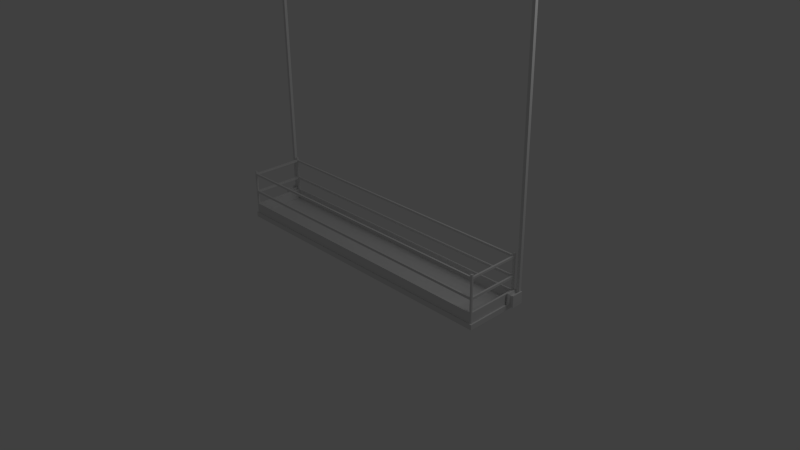 # Source: Andaime.blend  (saved by Blender 2.62.0; exported with 4.5.12 LTS)
import bpy
from mathutils import Matrix  # noqa: F401  (used for matrix-valued properties, if any)

bpy.ops.wm.read_factory_settings(use_empty=True)
scene = bpy.context.scene
scene.name = 'Scene'

# ---- collections
col_collection_1 = bpy.data.collections.new('Collection 1'); scene.collection.children.link(col_collection_1)

# ---- materials (node trees are filled in below, after node groups)
mat_material = bpy.data.materials.new('Material')
mat_material.alpha_threshold = 0.0
mat_material.use_transparent_shadow = False
mat_material.roughness = 0.5
mat_material.line_color = (0.0, 0.0, 0.0, 1.0)

# ---- material node trees

# ---- world
world_world = bpy.data.worlds.new('World'); scene.world = world_world
world_world.color = (0.05088, 0.05088, 0.05088)
world_world.use_sun_shadow = False
world_world.sun_shadow_jitter_overblur = 0.0
world_world.cycles.sampling_method = 'MANUAL'
world_world.cycles.sample_map_resolution = 256

# ---- cameras
cam_camera = bpy.data.cameras.new('Camera')
cam_camera.clip_end = 100.0
cam_camera.lens = 35.0
cam_camera.sensor_width = 32.0
cam_camera.sensor_height = 18.0
cam_camera.ortho_scale = 7.314
cam_camera.dof.focus_distance = 0.0
cam_camera.dof.aperture_fstop = 128.0

# ---- lights
light_lamp = bpy.data.lights.new('Lamp', 'POINT')
light_lamp.transmission_factor = 0.0
light_lamp.cutoff_distance = 30.0
light_lamp.energy = 100.0
light_lamp.shadow_buffer_clip_start = 1.001
light_lamp.shadow_soft_size = 1.0
light_lamp.shadow_maximum_resolution = 0.006
light_lamp.use_absolute_resolution = True
light_lamp.cycles.use_multiple_importance_sampling = False

# ---- meshes
me_cube_005 = bpy.data.meshes.new('Cube.005')
me_cube_005.from_pydata([(1.0, 1.0, -1.0), (1.0, -1.0, -1.0), (-1.0, -1.0, -1.0), (-1.0, 1.0, -1.0), (1.0, 1.0, 1.0), (1.0, -1.0, 1.0), (-1.0, -1.0, 1.0), (-1.0, 1.0, 1.0), (1.0, 1.0, 1227.0), (-1.0, 1.0, 1227.0), (-1.0, -1.0, 1227.0), (1.0, -1.0, 1227.0)], [], [(0, 1, 2, 3), (0, 4, 5, 1), (1, 5, 6, 2), (2, 6, 7, 3), (4, 0, 3, 7), (4, 7, 9, 8), (7, 6, 10, 9), (6, 5, 11, 10), (5, 4, 8, 11), (8, 9, 10, 11)])
me_cube_005.use_remesh_preserve_volume = False
me_cube_005.use_remesh_preserve_attributes = False
me_cube_005.use_mirror_vertex_groups = False
me_cube_005.update()
me_cube_004 = bpy.data.meshes.new('Cube.004')
me_cube_004.from_pydata([(1.0, 1.0, -1.0), (1.0, -1.0, -1.0), (-1.0, -1.0, -1.0), (-1.0, 1.0, -1.0), (1.0, 1.0, 1.0), (1.0, -1.0, 1.0), (-1.0, -1.0, 1.0), (-1.0, 1.0, 1.0), (1.0, 1.0, 1227.0), (-1.0, 1.0, 1227.0), (-1.0, -1.0, 1227.0), (1.0, -1.0, 1227.0)], [], [(0, 1, 2, 3), (0, 4, 5, 1), (1, 5, 6, 2), (2, 6, 7, 3), (4, 0, 3, 7), (4, 7, 9, 8), (7, 6, 10, 9), (6, 5, 11, 10), (5, 4, 8, 11), (8, 9, 10, 11)])
me_cube_004.use_remesh_preserve_volume = False
me_cube_004.use_remesh_preserve_attributes = False
me_cube_004.use_mirror_vertex_groups = False
me_cube_004.update()
me_cube = bpy.data.meshes.new('Cube')
me_cube.from_pydata([(2.132, 0.3776, 0.03632), (2.132, 0.2214, 0.03632), (2.034, 0.2214, 0.03632), (2.034, 0.3776, 0.03632), (2.132, 0.3776, 0.1925), (2.132, 0.2214, 0.1925), (2.034, 0.2214, 0.1925), (2.034, 0.3776, 0.1925), (2.112, 0.2214, 0.03632), (2.054, 0.2214, 0.03632), (2.112, 0.3776, 0.03632), (2.054, 0.3776, 0.03632), (2.112, 0.2214, 0.1925), (2.054, 0.2214, 0.1925), (2.112, 0.3776, 0.1925), (2.054, 0.3776, 0.1925), (2.1, 0.2536, 0.06854), (2.067, 0.2536, 0.06854), (2.1, 0.3454, 0.06854), (2.067, 0.3454, 0.06854), (2.1, 0.2536, 0.1603), (2.067, 0.2536, 0.1603), (2.1, 0.3454, 0.1603), (2.067, 0.3454, 0.1603), (-2.027, 0.3776, 0.03632), (-2.027, 0.2214, 0.03632), (-2.125, 0.2214, 0.03632), (-2.125, 0.3776, 0.03632), (-2.027, 0.3776, 0.1925), (-2.027, 0.2214, 0.1925), (-2.125, 0.2214, 0.1925), (-2.125, 0.3776, 0.1925), (-2.047, 0.2214, 0.03632), (-2.105, 0.2214, 0.03632), (-2.047, 0.3776, 0.03632), (-2.105, 0.3776, 0.03632), (-2.047, 0.2214, 0.1925), (-2.105, 0.2214, 0.1925), (-2.047, 0.3776, 0.1925), (-2.105, 0.3776, 0.1925), (-2.06, 0.2536, 0.06854), (-2.092, 0.2536, 0.06854), (-2.06, 0.3454, 0.06854), (-2.092, 0.3454, 0.06854), (-2.06, 0.2536, 0.1603), (-2.092, 0.2536, 0.1603), (-2.06, 0.3454, 0.1603), (-2.092, 0.3454, 0.1603), (1.997, -0.3414, 0.1726), (1.997, 0.3414, 0.1726), (-1.997, -0.3414, 0.1726), (-1.997, 0.3414, 0.1726), (1.992, -0.3531, 0.1726), (1.992, 0.3531, 0.1726), (-1.992, -0.3531, 0.1726), (-1.992, 0.3531, 0.1726), (1.997, -0.3649, 0.1726), (1.997, 0.3649, 0.1726), (-1.997, -0.3649, 0.1726), (-1.997, 0.3649, 0.1726), (2.009, -0.3697, 0.1726), (2.009, 0.3697, 0.1726), (-2.009, -0.3697, 0.1726), (-2.009, 0.3697, 0.1726), (2.021, -0.3649, 0.1726), (2.021, 0.3649, 0.1726), (-2.021, -0.3649, 0.1726), (-2.021, 0.3649, 0.1726), (2.025, -0.3531, 0.1726), (2.025, 0.3531, 0.1726), (-2.025, -0.3531, 0.1726), (-2.025, 0.3531, 0.1726), (2.009, -0.3365, 0.1726), (2.009, 0.3365, 0.1726), (-2.009, -0.3365, 0.1726), (-2.009, 0.3365, 0.1726), (2.021, -0.3414, 0.1726), (2.021, 0.3414, 0.1726), (-2.021, -0.3414, 0.1726), (-2.021, 0.3414, 0.1726), (0.0, -0.3531, 0.3365), (0.0, 0.3531, 0.3365), (0.0, -0.3649, 0.3365), (0.0, 0.3649, 0.3365), (0.0, -0.3414, 0.3365), (0.0, 0.3414, 0.3365), (0.0, -0.3649, 0.3672), (0.0, 0.3649, 0.3672), (0.0, -0.3414, 0.3672), (0.0, 0.3414, 0.3672), (0.0, -0.3531, 0.3672), (0.0, 0.3531, 0.3672), (0.0, -0.3531, 0.6257), (0.0, 0.3531, 0.6257), (0.0, -0.3649, 0.6257), (0.0, 0.3649, 0.6257), (0.0, -0.3414, 0.6257), (0.0, 0.3414, 0.6257), (0.0, -0.3649, 0.5992), (0.0, 0.3649, 0.5992), (0.0, -0.3414, 0.5992), (0.0, 0.3414, 0.5992), (0.0, -0.3531, 0.5992), (0.0, 0.3531, 0.5992), (2.009, 0.0, 0.6257), (-2.009, 0.0, 0.6257), (2.021, 0.0, 0.6257), (-2.021, 0.0, 0.6257), (1.997, 0.0, 0.6257), (-1.997, 0.0, 0.6257), (2.021, 0.0, 0.5992), (-2.021, 0.0, 0.5992), (1.997, 0.0, 0.5992), (-1.997, 0.0, 0.5992), (2.009, 0.0, 0.5992), (-2.009, 0.0, 0.5992), (1.997, -0.3414, 0.5992), (1.997, 0.3414, 0.5992), (-1.997, -0.3414, 0.5992), (-1.997, 0.3414, 0.5992), (1.992, -0.3531, 0.5992), (1.992, 0.3531, 0.5992), (-1.992, -0.3531, 0.5992), (-1.992, 0.3531, 0.5992), (1.997, -0.3649, 0.5992), (1.997, 0.3649, 0.5992), (-1.997, -0.3649, 0.5992), (-1.997, 0.3649, 0.5992), (2.009, -0.3697, 0.5992), (2.009, 0.3697, 0.5992), (-2.009, -0.3697, 0.5992), (-2.009, 0.3697, 0.5992), (2.021, -0.3649, 0.5992), (2.021, 0.3649, 0.5992), (-2.021, -0.3649, 0.5992), (-2.021, 0.3649, 0.5992), (2.025, -0.3531, 0.5992), (2.025, 0.3531, 0.5992), (-2.025, -0.3531, 0.5992), (-2.025, 0.3531, 0.5992), (2.009, -0.3365, 0.5992), (2.009, 0.3365, 0.5992), (-2.009, -0.3365, 0.5992), (-2.009, 0.3365, 0.5992), (2.021, -0.3414, 0.5992), (2.021, 0.3414, 0.5992), (-2.021, -0.3414, 0.5992), (-2.021, 0.3414, 0.5992), (1.997, -0.3414, 0.6257), (1.997, 0.3414, 0.6257), (-1.997, -0.3414, 0.6257), (-1.997, 0.3414, 0.6257), (1.992, -0.3531, 0.6257), (1.992, 0.3531, 0.6257), (-1.992, -0.3531, 0.6257), (-1.992, 0.3531, 0.6257), (1.997, -0.3649, 0.6257), (1.997, 0.3649, 0.6257), (-1.997, -0.3649, 0.6257), (-1.997, 0.3649, 0.6257), (2.009, -0.3697, 0.6257), (2.009, 0.3697, 0.6257), (-2.009, -0.3697, 0.6257), (-2.009, 0.3697, 0.6257), (2.021, -0.3649, 0.6257), (2.021, 0.3649, 0.6257), (-2.021, -0.3649, 0.6257), (-2.021, 0.3649, 0.6257), (2.025, -0.3531, 0.6257), (2.025, 0.3531, 0.6257), (-2.025, -0.3531, 0.6257), (-2.025, 0.3531, 0.6257), (2.009, -0.3365, 0.6257), (2.009, 0.3365, 0.6257), (-2.009, -0.3365, 0.6257), (-2.009, 0.3365, 0.6257), (2.021, -0.3414, 0.6257), (2.021, 0.3414, 0.6257), (-2.021, -0.3414, 0.6257), (-2.021, 0.3414, 0.6257), (2.009, 0.0, 0.3365), (-2.009, 0.0, 0.3365), (2.021, 0.0, 0.3365), (-2.021, 0.0, 0.3365), (1.997, 0.0, 0.3365), (-1.997, 0.0, 0.3365), (2.021, 0.0, 0.3672), (-2.021, 0.0, 0.3672), (2.009, 0.0, 0.3672), (-2.009, 0.0, 0.3672), (1.997, 0.0, 0.3672), (-1.997, 0.0, 0.3672), (1.997, -0.3414, 0.3672), (1.997, 0.3414, 0.3672), (-1.997, -0.3414, 0.3672), (-1.997, 0.3414, 0.3672), (1.992, -0.3531, 0.3672), (1.992, 0.3531, 0.3672), (-1.992, -0.3531, 0.3672), (-1.992, 0.3531, 0.3672), (1.997, -0.3649, 0.3672), (1.997, 0.3649, 0.3672), (-1.997, -0.3649, 0.3672), (-1.997, 0.3649, 0.3672), (2.009, -0.3697, 0.3672), (2.009, 0.3697, 0.3672), (-2.009, -0.3697, 0.3672), (-2.009, 0.3697, 0.3672), (2.021, -0.3649, 0.3672), (2.021, 0.3649, 0.3672), (-2.021, -0.3649, 0.3672), (-2.021, 0.3649, 0.3672), (2.025, -0.3531, 0.3672), (2.025, 0.3531, 0.3672), (-2.025, -0.3531, 0.3672), (-2.025, 0.3531, 0.3672), (2.009, -0.3365, 0.3672), (2.009, 0.3365, 0.3672), (-2.009, -0.3365, 0.3672), (-2.009, 0.3365, 0.3672), (2.021, -0.3414, 0.3672), (2.021, 0.3414, 0.3672), (-2.021, -0.3414, 0.3672), (-2.021, 0.3414, 0.3672), (1.997, -0.3414, 0.3365), (1.997, 0.3414, 0.3365), (-1.997, -0.3414, 0.3365), (-1.997, 0.3414, 0.3365), (1.992, -0.3531, 0.3365), (1.992, 0.3531, 0.3365), (-1.992, -0.3531, 0.3365), (-1.992, 0.3531, 0.3365), (1.997, -0.3649, 0.3365), (1.997, 0.3649, 0.3365), (-1.997, -0.3649, 0.3365), (-1.997, 0.3649, 0.3365), (2.009, -0.3697, 0.3365), (2.009, 0.3697, 0.3365), (-2.009, -0.3697, 0.3365), (-2.009, 0.3697, 0.3365), (2.021, -0.3649, 0.3365), (2.021, 0.3649, 0.3365), (-2.021, -0.3649, 0.3365), (-2.021, 0.3649, 0.3365), (2.025, -0.3531, 0.3365), (2.025, 0.3531, 0.3365), (-2.025, -0.3531, 0.3365), (-2.025, 0.3531, 0.3365), (2.009, -0.3365, 0.3365), (2.009, 0.3365, 0.3365), (-2.009, -0.3365, 0.3365), (-2.009, 0.3365, 0.3365), (2.021, -0.3414, 0.3365), (2.021, 0.3414, 0.3365), (-2.021, -0.3414, 0.3365), (-2.021, 0.3414, 0.3365), (2.009, -0.3531, 0.6577), (2.009, 0.3531, 0.6577), (-2.009, -0.3531, 0.6577), (-2.009, 0.3531, 0.6577), (2.009, -0.3531, 0.03428), (2.009, 0.3531, 0.03428), (-2.009, -0.3531, 0.03428), (-2.009, 0.3531, 0.03428), (1.997, -0.3414, 0.6577), (1.997, 0.3414, 0.6577), (-1.997, -0.3414, 0.6577), (-1.997, 0.3414, 0.6577), (1.992, -0.3531, 0.6577), (1.992, 0.3531, 0.6577), (-1.992, -0.3531, 0.6577), (-1.992, 0.3531, 0.6577), (1.997, -0.3649, 0.6577), (1.997, 0.3649, 0.6577), (-1.997, -0.3649, 0.6577), (-1.997, 0.3649, 0.6577), (2.009, -0.3697, 0.6577), (2.009, 0.3697, 0.6577), (-2.009, -0.3697, 0.6577), (-2.009, 0.3697, 0.6577), (2.021, -0.3649, 0.6577), (2.021, 0.3649, 0.6577), (-2.021, -0.3649, 0.6577), (-2.021, 0.3649, 0.6577), (2.025, -0.3531, 0.6577), (2.025, 0.3531, 0.6577), (-2.025, -0.3531, 0.6577), (-2.025, 0.3531, 0.6577), (2.021, -0.3414, 0.6577), (2.021, 0.3414, 0.6577), (-2.021, -0.3414, 0.6577), (-2.021, 0.3414, 0.6577), (2.009, -0.3365, 0.6577), (2.009, 0.3365, 0.6577), (-2.009, -0.3365, 0.6577), (-2.009, 0.3365, 0.6577), (1.997, -0.3414, 0.03428), (1.997, 0.3414, 0.03428), (-1.997, -0.3414, 0.03428), (-1.997, 0.3414, 0.03428), (1.992, -0.3531, 0.03428), (1.992, 0.3531, 0.03428), (-1.992, -0.3531, 0.03428), (-1.992, 0.3531, 0.03428), (1.997, -0.3649, 0.03428), (1.997, 0.3649, 0.03428), (-1.997, -0.3649, 0.03428), (-1.997, 0.3649, 0.03428), (2.009, -0.3697, 0.03428), (2.009, 0.3697, 0.03428), (-2.009, -0.3697, 0.03428), (-2.009, 0.3697, 0.03428), (2.021, -0.3649, 0.03428), (2.021, 0.3649, 0.03428), (-2.021, -0.3649, 0.03428), (-2.021, 0.3649, 0.03428), (2.025, -0.3531, 0.03428), (2.025, 0.3531, 0.03428), (-2.025, -0.3531, 0.03428), (-2.025, 0.3531, 0.03428), (2.021, -0.3414, 0.03428), (2.021, 0.3414, 0.03428), (-2.021, -0.3414, 0.03428), (-2.021, 0.3414, 0.03428), (2.009, -0.3365, 0.03428), (2.009, 0.3365, 0.03428), (-2.009, -0.3365, 0.03428), (-2.009, 0.3365, 0.03428), (0.0, -0.3531, 0.03428), (0.0, 0.3531, 0.03428), (0.0, -0.3649, 0.03428), (0.0, 0.3649, 0.03428), (0.0, -0.3414, 0.03428), (0.0, 0.3414, 0.03428), (0.0, -0.3649, 0.1726), (0.0, 0.3649, 0.1726), (0.0, -0.3414, 0.1726), (0.0, 0.3414, 0.1726), (0.0, -0.3531, 0.1726), (0.0, 0.3531, 0.1726), (2.021, 0.0, 0.03428), (-2.021, 0.0, 0.03428), (2.009, 0.0, 0.03428), (-2.009, 0.0, 0.03428), (1.997, 0.0, 0.03428), (-1.997, 0.0, 0.03428), (2.021, 0.0, 0.1726), (-2.021, 0.0, 0.1726), (1.997, 0.0, 0.1726), (-1.997, 0.0, 0.1726), (2.009, 0.0, 0.1726), (-2.009, 0.0, 0.1726), (2.039, 0.3781, -0.0338), (-2.039, 0.3781, -0.0338), (2.039, -0.3781, -0.0338), (-2.039, -0.3781, -0.0338), (2.039, 0.3781, 0.0338), (-2.039, 0.3781, 0.0338), (2.039, -0.3781, 0.0338), (-2.039, -0.3781, 0.0338), (0.0, 0.3781, -0.0338), (0.0, -0.3781, -0.0338), (0.0, 0.3781, 0.0338), (0.0, -0.3781, 0.0338)], [], [(0, 4, 5, 1), (2, 6, 7, 3), (10, 0, 1, 8), (9, 2, 3, 11), (4, 14, 12, 5), (15, 7, 6, 13), (5, 12, 8, 1), (13, 6, 2, 9), (0, 10, 14, 4), (11, 3, 7, 15), (8, 16, 18, 10), (16, 17, 19, 18), (17, 9, 11, 19), (14, 22, 20, 12), (22, 23, 21, 20), (23, 15, 13, 21), (12, 20, 16, 8), (20, 21, 17, 16), (21, 13, 9, 17), (10, 18, 22, 14), (18, 19, 23, 22), (19, 11, 15, 23), (24, 28, 29, 25), (26, 30, 31, 27), (34, 24, 25, 32), (33, 26, 27, 35), (28, 38, 36, 29), (39, 31, 30, 37), (29, 36, 32, 25), (37, 30, 26, 33), (24, 34, 38, 28), (35, 27, 31, 39), (32, 40, 42, 34), (40, 41, 43, 42), (41, 33, 35, 43), (38, 46, 44, 36), (46, 47, 45, 44), (47, 39, 37, 45), (36, 44, 40, 32), (44, 45, 41, 40), (45, 37, 33, 41), (34, 42, 46, 38), (42, 43, 47, 46), (43, 35, 39, 47), (48, 224, 248, 72), (249, 225, 49, 73), (250, 226, 50, 74), (51, 227, 251, 75), (224, 48, 52, 228), (53, 49, 225, 229), (54, 50, 226, 230), (227, 51, 55, 231), (56, 232, 228, 52), (229, 233, 57, 53), (230, 234, 58, 54), (59, 235, 231, 55), (60, 236, 232, 56), (233, 237, 61, 57), (234, 238, 62, 58), (63, 239, 235, 59), (308, 60, 56, 304), (57, 61, 309, 305), (58, 62, 310, 306), (311, 63, 59, 307), (64, 240, 236, 60), (237, 241, 65, 61), (238, 242, 66, 62), (67, 243, 239, 63), (312, 64, 60, 308), (61, 65, 313, 309), (62, 66, 314, 310), (315, 67, 63, 311), (68, 244, 240, 64), (241, 245, 69, 65), (242, 246, 70, 66), (71, 247, 243, 67), (316, 68, 64, 312), (65, 69, 317, 313), (66, 70, 318, 314), (319, 71, 67, 315), (76, 252, 244, 68), (245, 253, 77, 69), (246, 254, 78, 70), (79, 255, 247, 71), (320, 76, 68, 316), (69, 77, 321, 317), (70, 78, 322, 318), (323, 79, 71, 319), (72, 248, 252, 76), (253, 249, 73, 77), (254, 250, 74, 78), (75, 251, 255, 79), (228, 232, 82, 80), (83, 233, 229, 81), (82, 234, 230, 80), (231, 235, 83, 81), (224, 228, 80, 84), (81, 229, 225, 85), (80, 230, 226, 84), (227, 231, 81, 85), (232, 200, 86, 82), (87, 201, 233, 83), (86, 202, 234, 82), (235, 203, 87, 83), (192, 224, 84, 88), (85, 225, 193, 89), (84, 226, 194, 88), (195, 227, 85, 89), (200, 196, 90, 86), (91, 197, 201, 87), (90, 198, 202, 86), (203, 199, 91, 87), (196, 192, 88, 90), (89, 193, 197, 91), (88, 194, 198, 90), (199, 195, 89, 91), (156, 152, 92, 94), (93, 153, 157, 95), (92, 154, 158, 94), (159, 155, 93, 95), (152, 148, 96, 92), (97, 149, 153, 93), (96, 150, 154, 92), (155, 151, 97, 93), (124, 156, 94, 98), (95, 157, 125, 99), (94, 158, 126, 98), (127, 159, 95, 99), (148, 116, 100, 96), (101, 117, 149, 97), (100, 118, 150, 96), (151, 119, 101, 97), (120, 124, 98, 102), (99, 125, 121, 103), (98, 126, 122, 102), (123, 127, 99, 103), (116, 120, 102, 100), (103, 121, 117, 101), (102, 122, 118, 100), (119, 123, 103, 101), (172, 176, 106, 104), (106, 177, 173, 104), (107, 178, 174, 105), (175, 179, 107, 105), (148, 172, 104, 108), (104, 173, 149, 108), (105, 174, 150, 109), (151, 175, 105, 109), (176, 144, 110, 106), (110, 145, 177, 106), (111, 146, 178, 107), (179, 147, 111, 107), (116, 148, 108, 112), (108, 149, 117, 112), (109, 150, 118, 113), (119, 151, 109, 113), (144, 140, 114, 110), (114, 141, 145, 110), (115, 142, 146, 111), (147, 143, 115, 111), (140, 116, 112, 114), (112, 117, 141, 114), (113, 118, 142, 115), (143, 119, 113, 115), (192, 116, 140, 216), (141, 117, 193, 217), (142, 118, 194, 218), (195, 119, 143, 219), (196, 120, 116, 192), (117, 121, 197, 193), (118, 122, 198, 194), (199, 123, 119, 195), (200, 124, 120, 196), (121, 125, 201, 197), (122, 126, 202, 198), (203, 127, 123, 199), (128, 160, 156, 124), (157, 161, 129, 125), (158, 162, 130, 126), (131, 163, 159, 127), (204, 128, 124, 200), (125, 129, 205, 201), (126, 130, 206, 202), (207, 131, 127, 203), (132, 164, 160, 128), (161, 165, 133, 129), (162, 166, 134, 130), (135, 167, 163, 131), (208, 132, 128, 204), (129, 133, 209, 205), (130, 134, 210, 206), (211, 135, 131, 207), (136, 168, 164, 132), (165, 169, 137, 133), (166, 170, 138, 134), (139, 171, 167, 135), (212, 136, 132, 208), (133, 137, 213, 209), (134, 138, 214, 210), (215, 139, 135, 211), (144, 176, 168, 136), (169, 177, 145, 137), (170, 178, 146, 138), (147, 179, 171, 139), (220, 144, 136, 212), (137, 145, 221, 213), (138, 146, 222, 214), (223, 147, 139, 215), (216, 140, 144, 220), (145, 141, 217, 221), (146, 142, 218, 222), (219, 143, 147, 223), (148, 264, 292, 172), (293, 265, 149, 173), (294, 266, 150, 174), (151, 267, 295, 175), (152, 268, 264, 148), (265, 269, 153, 149), (266, 270, 154, 150), (155, 271, 267, 151), (156, 272, 268, 152), (269, 273, 157, 153), (270, 274, 158, 154), (159, 275, 271, 155), (160, 276, 272, 156), (273, 277, 161, 157), (274, 278, 162, 158), (163, 279, 275, 159), (164, 280, 276, 160), (277, 281, 165, 161), (278, 282, 166, 162), (167, 283, 279, 163), (168, 284, 280, 164), (281, 285, 169, 165), (282, 286, 170, 166), (171, 287, 283, 167), (176, 288, 284, 168), (285, 289, 177, 169), (286, 290, 178, 170), (179, 291, 287, 171), (172, 292, 288, 176), (289, 293, 173, 177), (290, 294, 174, 178), (175, 295, 291, 179), (252, 248, 180, 182), (180, 249, 253, 182), (181, 250, 254, 183), (255, 251, 181, 183), (248, 224, 184, 180), (184, 225, 249, 180), (185, 226, 250, 181), (251, 227, 185, 181), (220, 252, 182, 186), (182, 253, 221, 186), (183, 254, 222, 187), (223, 255, 183, 187), (224, 192, 190, 184), (190, 193, 225, 184), (191, 194, 226, 185), (227, 195, 191, 185), (216, 220, 186, 188), (186, 221, 217, 188), (187, 222, 218, 189), (219, 223, 187, 189), (192, 216, 188, 190), (188, 217, 193, 190), (189, 218, 194, 191), (195, 219, 189, 191), (236, 204, 200, 232), (201, 205, 237, 233), (202, 206, 238, 234), (239, 207, 203, 235), (240, 208, 204, 236), (205, 209, 241, 237), (206, 210, 242, 238), (243, 211, 207, 239), (244, 212, 208, 240), (209, 213, 245, 241), (210, 214, 246, 242), (247, 215, 211, 243), (252, 220, 212, 244), (213, 221, 253, 245), (214, 222, 254, 246), (255, 223, 215, 247), (256, 292, 264), (265, 293, 257), (266, 294, 258), (259, 295, 267), (260, 296, 324), (325, 297, 261), (326, 298, 262), (263, 299, 327), (256, 264, 268), (269, 265, 257), (270, 266, 258), (259, 267, 271), (260, 300, 296), (297, 301, 261), (298, 302, 262), (263, 303, 299), (256, 268, 272), (273, 269, 257), (274, 270, 258), (259, 271, 275), (260, 304, 300), (301, 305, 261), (302, 306, 262), (263, 307, 303), (256, 272, 276), (277, 273, 257), (278, 274, 258), (259, 275, 279), (260, 308, 304), (305, 309, 261), (306, 310, 262), (263, 311, 307), (256, 276, 280), (281, 277, 257), (282, 278, 258), (259, 279, 283), (260, 312, 308), (309, 313, 261), (310, 314, 262), (263, 315, 311), (256, 280, 284), (285, 281, 257), (286, 282, 258), (259, 283, 287), (260, 316, 312), (313, 317, 261), (314, 318, 262), (263, 319, 315), (256, 284, 288), (289, 285, 257), (290, 286, 258), (259, 287, 291), (260, 320, 316), (317, 321, 261), (318, 322, 262), (263, 323, 319), (256, 288, 292), (293, 289, 257), (294, 290, 258), (259, 291, 295), (260, 324, 320), (321, 325, 261), (322, 326, 262), (263, 327, 323), (300, 304, 330, 328), (331, 305, 301, 329), (330, 306, 302, 328), (303, 307, 331, 329), (296, 300, 328, 332), (329, 301, 297, 333), (328, 302, 298, 332), (299, 303, 329, 333), (304, 56, 334, 330), (335, 57, 305, 331), (334, 58, 306, 330), (307, 59, 335, 331), (48, 296, 332, 336), (333, 297, 49, 337), (332, 298, 50, 336), (51, 299, 333, 337), (56, 52, 338, 334), (339, 53, 57, 335), (338, 54, 58, 334), (59, 55, 339, 335), (52, 48, 336, 338), (337, 49, 53, 339), (336, 50, 54, 338), (55, 51, 337, 339), (320, 324, 342, 340), (342, 325, 321, 340), (343, 326, 322, 341), (323, 327, 343, 341), (324, 296, 344, 342), (344, 297, 325, 342), (345, 298, 326, 343), (327, 299, 345, 343), (76, 320, 340, 346), (340, 321, 77, 346), (341, 322, 78, 347), (79, 323, 341, 347), (296, 48, 348, 344), (348, 49, 297, 344), (349, 50, 298, 345), (299, 51, 349, 345), (72, 76, 346, 350), (346, 77, 73, 350), (347, 78, 74, 351), (75, 79, 347, 351), (48, 72, 350, 348), (350, 73, 49, 348), (351, 74, 50, 349), (51, 75, 351, 349), (352, 356, 358, 354), (359, 357, 353, 355), (360, 352, 354, 361), (355, 353, 360, 361), (356, 362, 363, 358), (363, 362, 357, 359), (358, 363, 361, 354), (361, 363, 359, 355), (352, 360, 362, 356), (362, 360, 353, 357)])
_uv = me_cube.uv_layers.new(name='UVMap')
_uv.uv.foreach_set('vector', [0.3116, 0.4019, 0.3118, 0.4529, 0.2608, 0.453, 0.2607, 0.4021, 0.2607, 0.4018, 0.2098, 0.4019, 0.2096, 0.351, 0.2605, 0.3509, 0.332, 0.351, 0.3386, 0.351, 0.3387, 0.4019, 0.3321, 0.4019, 0.332, 0.4529, 0.3254, 0.4529, 0.3252, 0.402, 0.3318, 0.4019, 0.3321, 0.4019, 0.3387, 0.402, 0.3386, 0.4529, 0.332, 0.4529, 0.3254, 0.351, 0.332, 0.351, 0.3318, 0.4019, 0.3252, 0.4019, 0.3251, 0.4019, 0.3185, 0.4019, 0.3187, 0.351, 0.3252, 0.351, 0.3118, 0.351, 0.3183, 0.351, 0.3185, 0.4019, 0.3119, 0.4019, 0.3185, 0.4529, 0.3119, 0.4529, 0.3118, 0.402, 0.3183, 0.4019, 0.3187, 0.4019, 0.3252, 0.402, 0.3251, 0.4529, 0.3185, 0.4529, 0.2607, 0.4021, 0.2502, 0.4126, 0.2203, 0.4125, 0.2098, 0.4019, 0.3252, 0.4828, 0.3146, 0.4828, 0.3145, 0.4529, 0.3251, 0.4529, 0.2712, 0.3615, 0.2607, 0.351, 0.3116, 0.3509, 0.3011, 0.3614, 0.2096, 0.4529, 0.2202, 0.4424, 0.2501, 0.4425, 0.2605, 0.453, 0.3359, 0.4828, 0.3253, 0.4828, 0.3252, 0.4529, 0.3358, 0.4529, 0.3012, 0.3913, 0.3118, 0.4018, 0.2608, 0.4019, 0.2713, 0.3914, 0.2605, 0.453, 0.2501, 0.4425, 0.2502, 0.4126, 0.2607, 0.4021, 0.25, 0.453, 0.2606, 0.453, 0.2607, 0.4829, 0.2501, 0.4829, 0.2713, 0.3914, 0.2608, 0.4019, 0.2607, 0.351, 0.2712, 0.3615, 0.2098, 0.4019, 0.2203, 0.4125, 0.2202, 0.4424, 0.2096, 0.4529, 0.2714, 0.4829, 0.2608, 0.4829, 0.2607, 0.453, 0.2713, 0.453, 0.3011, 0.3614, 0.3116, 0.3509, 0.3118, 0.4018, 0.3012, 0.3913, 0.0, 0.0, 1.0, 0.0, 1.0, 1.0, 0.0, 1.0, 0.0, 0.0, 1.0, 0.0, 1.0, 1.0, 0.0, 1.0, 0.0, 0.0, 1.0, 0.0, 1.0, 1.0, 0.0, 1.0, 0.0, 0.0, 1.0, 0.0, 1.0, 1.0, 0.0, 1.0, 0.0, 0.0, 1.0, 0.0, 1.0, 1.0, 0.0, 1.0, 0.0, 0.0, 1.0, 0.0, 1.0, 1.0, 0.0, 1.0, 0.0, 0.0, 1.0, 0.0, 1.0, 1.0, 0.0, 1.0, 0.0, 0.0, 1.0, 0.0, 1.0, 1.0, 0.0, 1.0, 0.0, 0.0, 1.0, 0.0, 1.0, 1.0, 0.0, 1.0, 0.0, 0.0, 1.0, 0.0, 1.0, 1.0, 0.0, 1.0, 0.0, 0.0, 1.0, 0.0, 1.0, 1.0, 0.0, 1.0, 0.0, 0.0, 1.0, 0.0, 1.0, 1.0, 0.0, 1.0, 0.0, 0.0, 1.0, 0.0, 1.0, 1.0, 0.0, 1.0, 0.0, 0.0, 1.0, 0.0, 1.0, 1.0, 0.0, 1.0, 0.0, 0.0, 1.0, 0.0, 1.0, 1.0, 0.0, 1.0, 0.0, 0.0, 1.0, 0.0, 1.0, 1.0, 0.0, 1.0, 0.0, 0.0, 1.0, 0.0, 1.0, 1.0, 0.0, 1.0, 0.0, 0.0, 1.0, 0.0, 1.0, 1.0, 0.0, 1.0, 0.0, 0.0, 1.0, 0.0, 1.0, 1.0, 0.0, 1.0, 0.0, 0.0, 1.0, 0.0, 1.0, 1.0, 0.0, 1.0, 0.0, 0.0, 1.0, 0.0, 1.0, 1.0, 0.0, 1.0, 0.0, 0.0, 1.0, 0.0, 1.0, 1.0, 0.0, 1.0, 0.2512, 0.4113, 0.267, 0.4112, 0.267, 0.4135, 0.2512, 0.4136, 0.267, 0.4135, 0.267, 0.4112, 0.2512, 0.4113, 0.2512, 0.4136, 0.267, 0.4135, 0.267, 0.4112, 0.2512, 0.4113, 0.2512, 0.4136, 0.2512, 0.4113, 0.267, 0.4112, 0.267, 0.4135, 0.2512, 0.4136, 0.2671, 0.4113, 0.2829, 0.4112, 0.2829, 0.4135, 0.2671, 0.4136, 0.2829, 0.4135, 0.2829, 0.4112, 0.2671, 0.4113, 0.2671, 0.4136, 0.2829, 0.4135, 0.2829, 0.4112, 0.2671, 0.4113, 0.2671, 0.4136, 0.2671, 0.4113, 0.2829, 0.4112, 0.2829, 0.4135, 0.2671, 0.4136, 0.2829, 0.4157, 0.2671, 0.4158, 0.2671, 0.4136, 0.2829, 0.4135, 0.2671, 0.4136, 0.2671, 0.4158, 0.2829, 0.4157, 0.2829, 0.4135, 0.2671, 0.4136, 0.2671, 0.4158, 0.2829, 0.4157, 0.2829, 0.4135, 0.2829, 0.4157, 0.2671, 0.4158, 0.2671, 0.4136, 0.2829, 0.4135, 0.1846, 0.4516, 0.1846, 0.4201, 0.1857, 0.4201, 0.1857, 0.4516, 0.1857, 0.4201, 0.1846, 0.4201, 0.1846, 0.4516, 0.1857, 0.4516, 0.1857, 0.4201, 0.1846, 0.4201, 0.1846, 0.4516, 0.1857, 0.4516, 0.1846, 0.4516, 0.1846, 0.4201, 0.1857, 0.4201, 0.1857, 0.4516, 0.1846, 0.4782, 0.1846, 0.4516, 0.1857, 0.4516, 0.1858, 0.4782, 0.1857, 0.4516, 0.1846, 0.4516, 0.1846, 0.4782, 0.1858, 0.4782, 0.1857, 0.4516, 0.1846, 0.4516, 0.1846, 0.4782, 0.1858, 0.4782, 0.1846, 0.4782, 0.1846, 0.4516, 0.1857, 0.4516, 0.1858, 0.4782, 0.1835, 0.4516, 0.1834, 0.4201, 0.1846, 0.4201, 0.1846, 0.4516, 0.1846, 0.4201, 0.1834, 0.4201, 0.1835, 0.4516, 0.1846, 0.4516, 0.1846, 0.4201, 0.1834, 0.4201, 0.1835, 0.4516, 0.1846, 0.4516, 0.1835, 0.4516, 0.1834, 0.4201, 0.1846, 0.4201, 0.1846, 0.4516, 0.1835, 0.4782, 0.1835, 0.4516, 0.1846, 0.4516, 0.1846, 0.4782, 0.1846, 0.4516, 0.1835, 0.4516, 0.1835, 0.4782, 0.1846, 0.4782, 0.1846, 0.4516, 0.1835, 0.4516, 0.1835, 0.4782, 0.1846, 0.4782, 0.1835, 0.4782, 0.1835, 0.4516, 0.1846, 0.4516, 0.1846, 0.4782, 0.3628, 0.3776, 0.347, 0.3775, 0.347, 0.3753, 0.3629, 0.3754, 0.347, 0.3753, 0.347, 0.3775, 0.3628, 0.3776, 0.3629, 0.3754, 0.347, 0.3753, 0.347, 0.3775, 0.3628, 0.3776, 0.3629, 0.3754, 0.3628, 0.3776, 0.347, 0.3775, 0.347, 0.3753, 0.3629, 0.3754, 0.3762, 0.3777, 0.3628, 0.3776, 0.3629, 0.3754, 0.3762, 0.3755, 0.3629, 0.3754, 0.3628, 0.3776, 0.3762, 0.3777, 0.3762, 0.3755, 0.3629, 0.3754, 0.3628, 0.3776, 0.3762, 0.3777, 0.3762, 0.3755, 0.3762, 0.3777, 0.3628, 0.3776, 0.3629, 0.3754, 0.3762, 0.3755, 0.3628, 0.3799, 0.347, 0.3798, 0.347, 0.3775, 0.3628, 0.3776, 0.347, 0.3775, 0.347, 0.3798, 0.3628, 0.3799, 0.3628, 0.3776, 0.347, 0.3775, 0.347, 0.3798, 0.3628, 0.3799, 0.3628, 0.3776, 0.3628, 0.3799, 0.347, 0.3798, 0.347, 0.3775, 0.3628, 0.3776, 0.3762, 0.38, 0.3628, 0.3799, 0.3628, 0.3776, 0.3762, 0.3777, 0.3628, 0.3776, 0.3628, 0.3799, 0.3762, 0.38, 0.3762, 0.3777, 0.3628, 0.3776, 0.3628, 0.3799, 0.3762, 0.38, 0.3762, 0.3777, 0.3762, 0.38, 0.3628, 0.3799, 0.3628, 0.3776, 0.3762, 0.3777, 0.2512, 0.4136, 0.267, 0.4135, 0.2671, 0.4157, 0.2512, 0.4158, 0.2671, 0.4157, 0.267, 0.4135, 0.2512, 0.4136, 0.2512, 0.4158, 0.2671, 0.4157, 0.267, 0.4135, 0.2512, 0.4136, 0.2512, 0.4158, 0.2512, 0.4136, 0.267, 0.4135, 0.2671, 0.4157, 0.2512, 0.4158, 0.3758, 0.4839, 0.3762, 0.4862, 0.1831, 0.4874, 0.1831, 0.4851, 0.1831, 0.4874, 0.3762, 0.4862, 0.3758, 0.4839, 0.1831, 0.4851, 0.1831, 0.4874, 0.3762, 0.4862, 0.3758, 0.4839, 0.1831, 0.4851, 0.3758, 0.4839, 0.3762, 0.4862, 0.1831, 0.4874, 0.1831, 0.4851, 0.3762, 0.4817, 0.3758, 0.4839, 0.1831, 0.4851, 0.1831, 0.4829, 0.1831, 0.4851, 0.3758, 0.4839, 0.3762, 0.4817, 0.1831, 0.4829, 0.1831, 0.4851, 0.3758, 0.4839, 0.3762, 0.4817, 0.1831, 0.4829, 0.3762, 0.4817, 0.3758, 0.4839, 0.1831, 0.4851, 0.1831, 0.4829, 0.1857, 0.4201, 0.1857, 0.4142, 0.3788, 0.413, 0.3788, 0.419, 0.3788, 0.413, 0.1857, 0.4142, 0.1857, 0.4201, 0.3788, 0.419, 0.3788, 0.413, 0.1857, 0.4142, 0.1857, 0.4201, 0.3788, 0.419, 0.1857, 0.4201, 0.1857, 0.4142, 0.3788, 0.413, 0.3788, 0.419, 0.3762, 0.4456, 0.3762, 0.4515, 0.1831, 0.4527, 0.1831, 0.4468, 0.1831, 0.4527, 0.3762, 0.4515, 0.3762, 0.4456, 0.1831, 0.4468, 0.1831, 0.4527, 0.3762, 0.4515, 0.3762, 0.4456, 0.1831, 0.4468, 0.3762, 0.4456, 0.3762, 0.4515, 0.1831, 0.4527, 0.1831, 0.4468, 0.3762, 0.4658, 0.3758, 0.468, 0.1831, 0.4669, 0.1831, 0.4646, 0.1831, 0.4669, 0.3758, 0.468, 0.3762, 0.4658, 0.1831, 0.4646, 0.1831, 0.4669, 0.3758, 0.468, 0.3762, 0.4658, 0.1831, 0.4646, 0.3762, 0.4658, 0.3758, 0.468, 0.1831, 0.4669, 0.1831, 0.4646, 0.3758, 0.468, 0.3762, 0.4703, 0.1831, 0.4691, 0.1831, 0.4669, 0.1831, 0.4691, 0.3762, 0.4703, 0.3758, 0.468, 0.1831, 0.4669, 0.1831, 0.4691, 0.3762, 0.4703, 0.3758, 0.468, 0.1831, 0.4669, 0.3758, 0.468, 0.3762, 0.4703, 0.1831, 0.4691, 0.1831, 0.4669, 0.3762, 0.4715, 0.3758, 0.4737, 0.1831, 0.4726, 0.1831, 0.4703, 0.1831, 0.4726, 0.3758, 0.4737, 0.3762, 0.4715, 0.1831, 0.4703, 0.1831, 0.4726, 0.3758, 0.4737, 0.3762, 0.4715, 0.1831, 0.4703, 0.3762, 0.4715, 0.3758, 0.4737, 0.1831, 0.4726, 0.1831, 0.4703, 0.3758, 0.4737, 0.3762, 0.476, 0.1831, 0.4748, 0.1831, 0.4726, 0.1831, 0.4748, 0.3762, 0.476, 0.3758, 0.4737, 0.1831, 0.4726, 0.1831, 0.4748, 0.3762, 0.476, 0.3758, 0.4737, 0.1831, 0.4726, 0.3758, 0.4737, 0.3762, 0.476, 0.1831, 0.4748, 0.1831, 0.4726, 0.1856, 0.3697, 0.1856, 0.3646, 0.3787, 0.3634, 0.3787, 0.3685, 0.3787, 0.3634, 0.1856, 0.3646, 0.1856, 0.3697, 0.3787, 0.3685, 0.3787, 0.3634, 0.1856, 0.3646, 0.1856, 0.3697, 0.3787, 0.3685, 0.1856, 0.3697, 0.1856, 0.3646, 0.3787, 0.3634, 0.3787, 0.3685, 0.3762, 0.4527, 0.3762, 0.4577, 0.1831, 0.4589, 0.1831, 0.4538, 0.1831, 0.4589, 0.3762, 0.4577, 0.3762, 0.4527, 0.1831, 0.4538, 0.1831, 0.4589, 0.3762, 0.4577, 0.3762, 0.4527, 0.1831, 0.4538, 0.3762, 0.4527, 0.3762, 0.4577, 0.1831, 0.4589, 0.1831, 0.4538, 0.3758, 0.4783, 0.3762, 0.4805, 0.1831, 0.4817, 0.1831, 0.4794, 0.1831, 0.4817, 0.3762, 0.4805, 0.3758, 0.4783, 0.1831, 0.4794, 0.1831, 0.4817, 0.3762, 0.4805, 0.3758, 0.4783, 0.1831, 0.4794, 0.3758, 0.4783, 0.3762, 0.4805, 0.1831, 0.4817, 0.1831, 0.4794, 0.3762, 0.476, 0.3758, 0.4783, 0.1831, 0.4794, 0.1831, 0.4772, 0.1831, 0.4794, 0.3758, 0.4783, 0.3762, 0.476, 0.1831, 0.4772, 0.1831, 0.4794, 0.3758, 0.4783, 0.3762, 0.476, 0.1831, 0.4772, 0.3762, 0.476, 0.3758, 0.4783, 0.1831, 0.4794, 0.1831, 0.4772, 0.2503, 0.3881, 0.2499, 0.3859, 0.2829, 0.3861, 0.2829, 0.3883, 0.2829, 0.3861, 0.2499, 0.3859, 0.2503, 0.3881, 0.2829, 0.3883, 0.2829, 0.3861, 0.2499, 0.3859, 0.2503, 0.3881, 0.2829, 0.3883, 0.2503, 0.3881, 0.2499, 0.3859, 0.2829, 0.3861, 0.2829, 0.3883, 0.2499, 0.3904, 0.2503, 0.3881, 0.2829, 0.3883, 0.2829, 0.3906, 0.2829, 0.3883, 0.2503, 0.3881, 0.2499, 0.3904, 0.2829, 0.3906, 0.2829, 0.3883, 0.2503, 0.3881, 0.2499, 0.3904, 0.2829, 0.3906, 0.2499, 0.3904, 0.2503, 0.3881, 0.2829, 0.3883, 0.2829, 0.3906, 0.319, 0.3796, 0.3216, 0.3796, 0.3215, 0.4452, 0.3189, 0.4452, 0.3215, 0.4452, 0.3216, 0.3796, 0.319, 0.3796, 0.3189, 0.4452, 0.3215, 0.4452, 0.3216, 0.3796, 0.319, 0.3796, 0.3189, 0.4452, 0.319, 0.3796, 0.3216, 0.3796, 0.3215, 0.4452, 0.3189, 0.4452, 0.2829, 0.4072, 0.2829, 0.4021, 0.3159, 0.4019, 0.3159, 0.407, 0.3159, 0.4019, 0.2829, 0.4021, 0.2829, 0.4072, 0.3159, 0.407, 0.3159, 0.4019, 0.2829, 0.4021, 0.2829, 0.4072, 0.3159, 0.407, 0.2829, 0.4072, 0.2829, 0.4021, 0.3159, 0.4019, 0.3159, 0.407, 0.2499, 0.4019, 0.2503, 0.3996, 0.2829, 0.3994, 0.2829, 0.4017, 0.2829, 0.3994, 0.2503, 0.3996, 0.2499, 0.4019, 0.2829, 0.4017, 0.2829, 0.3994, 0.2503, 0.3996, 0.2499, 0.4019, 0.2829, 0.4017, 0.2499, 0.4019, 0.2503, 0.3996, 0.2829, 0.3994, 0.2829, 0.4017, 0.2503, 0.3996, 0.2499, 0.3974, 0.2829, 0.3972, 0.2829, 0.3994, 0.2829, 0.3972, 0.2499, 0.3974, 0.2503, 0.3996, 0.2829, 0.3994, 0.2829, 0.3972, 0.2499, 0.3974, 0.2503, 0.3996, 0.2829, 0.3994, 0.2503, 0.3996, 0.2499, 0.3974, 0.2829, 0.3972, 0.2829, 0.3994, 0.2829, 0.4073, 0.3053, 0.4072, 0.3053, 0.4094, 0.2829, 0.4096, 0.3053, 0.4094, 0.3053, 0.4072, 0.2829, 0.4073, 0.2829, 0.4096, 0.3053, 0.4094, 0.3053, 0.4072, 0.2829, 0.4073, 0.2829, 0.4096, 0.2829, 0.4073, 0.3053, 0.4072, 0.3053, 0.4094, 0.2829, 0.4096, 0.2829, 0.4088, 0.2605, 0.4089, 0.2605, 0.4067, 0.2829, 0.4066, 0.2605, 0.4067, 0.2605, 0.4089, 0.2829, 0.4088, 0.2829, 0.4066, 0.2605, 0.4067, 0.2605, 0.4089, 0.2829, 0.4088, 0.2829, 0.4066, 0.2829, 0.4088, 0.2605, 0.4089, 0.2605, 0.4067, 0.2829, 0.4066, 0.2829, 0.4111, 0.2605, 0.4112, 0.2605, 0.4089, 0.2829, 0.4088, 0.2605, 0.4089, 0.2605, 0.4112, 0.2829, 0.4111, 0.2829, 0.4088, 0.2605, 0.4089, 0.2605, 0.4112, 0.2829, 0.4111, 0.2829, 0.4088, 0.2829, 0.4111, 0.2605, 0.4112, 0.2605, 0.4089, 0.2829, 0.4088, 0.1845, 0.3697, 0.1845, 0.3646, 0.1856, 0.3646, 0.1856, 0.3697, 0.1856, 0.3646, 0.1845, 0.3646, 0.1845, 0.3697, 0.1856, 0.3697, 0.1856, 0.3646, 0.1845, 0.3646, 0.1845, 0.3697, 0.1856, 0.3697, 0.1845, 0.3697, 0.1845, 0.3646, 0.1856, 0.3646, 0.1856, 0.3697, 0.1845, 0.4142, 0.1845, 0.3697, 0.1856, 0.3697, 0.1857, 0.4142, 0.1856, 0.3697, 0.1845, 0.3697, 0.1845, 0.4142, 0.1857, 0.4142, 0.1856, 0.3697, 0.1845, 0.3697, 0.1845, 0.4142, 0.1857, 0.4142, 0.1845, 0.4142, 0.1845, 0.3697, 0.1856, 0.3697, 0.1857, 0.4142, 0.1833, 0.3697, 0.1833, 0.3646, 0.1845, 0.3646, 0.1845, 0.3697, 0.1845, 0.3646, 0.1833, 0.3646, 0.1833, 0.3697, 0.1845, 0.3697, 0.1845, 0.3646, 0.1833, 0.3646, 0.1833, 0.3697, 0.1845, 0.3697, 0.1833, 0.3697, 0.1833, 0.3646, 0.1845, 0.3646, 0.1845, 0.3697, 0.1834, 0.4142, 0.1833, 0.3697, 0.1845, 0.3697, 0.1845, 0.4142, 0.1845, 0.3697, 0.1833, 0.3697, 0.1834, 0.4142, 0.1845, 0.4142, 0.1845, 0.3697, 0.1833, 0.3697, 0.1834, 0.4142, 0.1845, 0.4142, 0.1834, 0.4142, 0.1833, 0.3697, 0.1845, 0.3697, 0.1845, 0.4142, 0.3216, 0.3774, 0.319, 0.3774, 0.319, 0.3751, 0.3216, 0.3751, 0.319, 0.3751, 0.319, 0.3774, 0.3216, 0.3774, 0.3216, 0.3751, 0.319, 0.3751, 0.319, 0.3774, 0.3216, 0.3774, 0.3216, 0.3751, 0.3216, 0.3774, 0.319, 0.3774, 0.319, 0.3751, 0.3216, 0.3751, 0.344, 0.3775, 0.3216, 0.3774, 0.3216, 0.3751, 0.344, 0.3753, 0.3216, 0.3751, 0.3216, 0.3774, 0.344, 0.3775, 0.344, 0.3753, 0.3216, 0.3751, 0.3216, 0.3774, 0.344, 0.3775, 0.344, 0.3753, 0.344, 0.3775, 0.3216, 0.3774, 0.3216, 0.3751, 0.344, 0.3753, 0.3216, 0.3796, 0.319, 0.3796, 0.319, 0.3774, 0.3216, 0.3774, 0.319, 0.3774, 0.319, 0.3796, 0.3216, 0.3796, 0.3216, 0.3774, 0.319, 0.3774, 0.319, 0.3796, 0.3216, 0.3796, 0.3216, 0.3774, 0.3216, 0.3796, 0.319, 0.3796, 0.319, 0.3774, 0.3216, 0.3774, 0.344, 0.3798, 0.3216, 0.3796, 0.3216, 0.3774, 0.344, 0.3775, 0.3216, 0.3774, 0.3216, 0.3796, 0.344, 0.3798, 0.344, 0.3775, 0.3216, 0.3774, 0.3216, 0.3796, 0.344, 0.3798, 0.344, 0.3775, 0.344, 0.3798, 0.3216, 0.3796, 0.3216, 0.3774, 0.344, 0.3775, 0.2829, 0.4096, 0.3053, 0.4094, 0.3053, 0.4117, 0.2829, 0.4118, 0.3053, 0.4117, 0.3053, 0.4094, 0.2829, 0.4096, 0.2829, 0.4118, 0.3053, 0.4117, 0.3053, 0.4094, 0.2829, 0.4096, 0.2829, 0.4118, 0.2829, 0.4096, 0.3053, 0.4094, 0.3053, 0.4117, 0.2829, 0.4118, 0.2574, 0.4111, 0.2543, 0.4111, 0.2543, 0.4088, 0.2574, 0.4088, 0.2543, 0.4088, 0.2543, 0.4111, 0.2574, 0.4111, 0.2574, 0.4088, 0.2543, 0.4088, 0.2543, 0.4111, 0.2574, 0.4111, 0.2574, 0.4088, 0.2574, 0.4111, 0.2543, 0.4111, 0.2543, 0.4088, 0.2574, 0.4088, 0.2605, 0.4088, 0.2574, 0.4088, 0.2574, 0.4066, 0.2605, 0.4066, 0.2574, 0.4066, 0.2574, 0.4088, 0.2605, 0.4088, 0.2605, 0.4066, 0.2574, 0.4066, 0.2574, 0.4088, 0.2605, 0.4088, 0.2605, 0.4066, 0.2605, 0.4088, 0.2574, 0.4088, 0.2574, 0.4066, 0.2605, 0.4066, 0.2605, 0.4111, 0.2574, 0.4111, 0.2574, 0.4088, 0.2605, 0.4088, 0.2574, 0.4088, 0.2574, 0.4111, 0.2605, 0.4111, 0.2605, 0.4088, 0.2574, 0.4088, 0.2574, 0.4111, 0.2605, 0.4111, 0.2605, 0.4088, 0.2605, 0.4111, 0.2574, 0.4111, 0.2574, 0.4088, 0.2605, 0.4088, 0.1845, 0.3646, 0.1845, 0.3584, 0.1856, 0.3584, 0.1856, 0.3646, 0.1856, 0.3584, 0.1845, 0.3584, 0.1845, 0.3646, 0.1856, 0.3646, 0.1856, 0.3584, 0.1845, 0.3584, 0.1845, 0.3646, 0.1856, 0.3646, 0.1845, 0.3646, 0.1845, 0.3584, 0.1856, 0.3584, 0.1856, 0.3646, 0.1833, 0.3646, 0.1833, 0.3584, 0.1845, 0.3584, 0.1845, 0.3646, 0.1845, 0.3584, 0.1833, 0.3584, 0.1833, 0.3646, 0.1845, 0.3646, 0.1845, 0.3584, 0.1833, 0.3584, 0.1833, 0.3646, 0.1845, 0.3646, 0.1833, 0.3646, 0.1833, 0.3584, 0.1845, 0.3584, 0.1845, 0.3646, 0.319, 0.3774, 0.3159, 0.3774, 0.3159, 0.3751, 0.319, 0.3751, 0.3159, 0.3751, 0.3159, 0.3774, 0.319, 0.3774, 0.319, 0.3751, 0.3159, 0.3751, 0.3159, 0.3774, 0.319, 0.3774, 0.319, 0.3751, 0.319, 0.3774, 0.3159, 0.3774, 0.3159, 0.3751, 0.319, 0.3751, 0.319, 0.3796, 0.3159, 0.3796, 0.3159, 0.3774, 0.319, 0.3774, 0.3159, 0.3774, 0.3159, 0.3796, 0.319, 0.3796, 0.319, 0.3774, 0.3159, 0.3774, 0.3159, 0.3796, 0.319, 0.3796, 0.319, 0.3774, 0.319, 0.3796, 0.3159, 0.3796, 0.3159, 0.3774, 0.319, 0.3774, 0.2574, 0.4088, 0.2543, 0.4088, 0.2543, 0.4066, 0.2574, 0.4066, 0.2543, 0.4066, 0.2543, 0.4088, 0.2574, 0.4088, 0.2574, 0.4066, 0.2543, 0.4066, 0.2543, 0.4088, 0.2574, 0.4088, 0.2574, 0.4066, 0.2574, 0.4088, 0.2543, 0.4088, 0.2543, 0.4066, 0.2574, 0.4066, 0.2499, 0.4066, 0.2504, 0.4043, 0.2829, 0.4041, 0.2829, 0.4064, 0.2829, 0.4041, 0.2504, 0.4043, 0.2499, 0.4066, 0.2829, 0.4064, 0.2829, 0.4041, 0.2504, 0.4043, 0.2499, 0.4066, 0.2829, 0.4064, 0.2499, 0.4066, 0.2504, 0.4043, 0.2829, 0.4041, 0.2829, 0.4064, 0.2504, 0.4043, 0.2499, 0.402, 0.2829, 0.4019, 0.2829, 0.4041, 0.2829, 0.4019, 0.2499, 0.402, 0.2504, 0.4043, 0.2829, 0.4041, 0.2829, 0.4019, 0.2499, 0.402, 0.2504, 0.4043, 0.2829, 0.4041, 0.2504, 0.4043, 0.2499, 0.402, 0.2829, 0.4019, 0.2829, 0.4041, 0.344, 0.3798, 0.347, 0.3798, 0.3469, 0.4454, 0.3439, 0.4454, 0.3469, 0.4454, 0.347, 0.3798, 0.344, 0.3798, 0.3439, 0.4454, 0.3469, 0.4454, 0.347, 0.3798, 0.344, 0.3798, 0.3439, 0.4454, 0.344, 0.3798, 0.347, 0.3798, 0.3469, 0.4454, 0.3439, 0.4454, 0.2829, 0.3753, 0.2829, 0.3812, 0.2499, 0.381, 0.2499, 0.3751, 0.2499, 0.381, 0.2829, 0.3812, 0.2829, 0.3753, 0.2499, 0.3751, 0.2499, 0.381, 0.2829, 0.3812, 0.2829, 0.3753, 0.2499, 0.3751, 0.2829, 0.3753, 0.2829, 0.3812, 0.2499, 0.381, 0.2499, 0.3751, 0.2503, 0.3948, 0.2499, 0.3925, 0.2829, 0.3927, 0.2829, 0.3949, 0.2829, 0.3927, 0.2499, 0.3925, 0.2503, 0.3948, 0.2829, 0.3949, 0.2829, 0.3927, 0.2499, 0.3925, 0.2503, 0.3948, 0.2829, 0.3949, 0.2503, 0.3948, 0.2499, 0.3925, 0.2829, 0.3927, 0.2829, 0.3949, 0.2499, 0.397, 0.2503, 0.3948, 0.2829, 0.3949, 0.2829, 0.3972, 0.2829, 0.3949, 0.2503, 0.3948, 0.2499, 0.397, 0.2829, 0.3972, 0.2829, 0.3949, 0.2503, 0.3948, 0.2499, 0.397, 0.2829, 0.3972, 0.2499, 0.397, 0.2503, 0.3948, 0.2829, 0.3949, 0.2829, 0.3972, 0.1846, 0.4201, 0.1845, 0.4142, 0.1857, 0.4142, 0.1857, 0.4201, 0.1857, 0.4142, 0.1845, 0.4142, 0.1846, 0.4201, 0.1857, 0.4201, 0.1857, 0.4142, 0.1845, 0.4142, 0.1846, 0.4201, 0.1857, 0.4201, 0.1846, 0.4201, 0.1845, 0.4142, 0.1857, 0.4142, 0.1857, 0.4201, 0.1834, 0.4201, 0.1834, 0.4142, 0.1845, 0.4142, 0.1846, 0.4201, 0.1845, 0.4142, 0.1834, 0.4142, 0.1834, 0.4201, 0.1846, 0.4201, 0.1845, 0.4142, 0.1834, 0.4142, 0.1834, 0.4201, 0.1846, 0.4201, 0.1834, 0.4201, 0.1834, 0.4142, 0.1845, 0.4142, 0.1846, 0.4201, 0.347, 0.3775, 0.344, 0.3775, 0.344, 0.3753, 0.347, 0.3753, 0.344, 0.3753, 0.344, 0.3775, 0.347, 0.3775, 0.347, 0.3753, 0.344, 0.3753, 0.344, 0.3775, 0.347, 0.3775, 0.347, 0.3753, 0.347, 0.3775, 0.344, 0.3775, 0.344, 0.3753, 0.347, 0.3753, 0.347, 0.3798, 0.344, 0.3798, 0.344, 0.3775, 0.347, 0.3775, 0.344, 0.3775, 0.344, 0.3798, 0.347, 0.3798, 0.347, 0.3775, 0.344, 0.3775, 0.344, 0.3798, 0.347, 0.3798, 0.347, 0.3775, 0.347, 0.3798, 0.344, 0.3798, 0.344, 0.3775, 0.347, 0.3775, 0.3068, 0.4101, 0.3083, 0.4113, 0.3074, 0.4131, 0.3074, 0.4131, 0.3083, 0.4113, 0.3068, 0.4101, 0.3074, 0.4131, 0.3083, 0.4113, 0.3068, 0.4101, 0.3068, 0.4101, 0.3083, 0.4113, 0.3074, 0.4131, 0.3762, 0.4734, 0.3751, 0.4712, 0.3762, 0.4702, 0.3762, 0.4702, 0.3751, 0.4712, 0.3762, 0.4734, 0.3762, 0.4702, 0.3751, 0.4712, 0.3762, 0.4734, 0.3762, 0.4734, 0.3751, 0.4712, 0.3762, 0.4702, 0.3068, 0.4101, 0.3074, 0.4131, 0.3062, 0.4131, 0.3062, 0.4131, 0.3074, 0.4131, 0.3068, 0.4101, 0.3062, 0.4131, 0.3074, 0.4131, 0.3068, 0.4101, 0.3068, 0.4101, 0.3074, 0.4131, 0.3062, 0.4131, 0.3762, 0.4734, 0.3746, 0.4734, 0.3751, 0.4712, 0.3751, 0.4712, 0.3746, 0.4734, 0.3762, 0.4734, 0.3751, 0.4712, 0.3746, 0.4734, 0.3762, 0.4734, 0.3762, 0.4734, 0.3746, 0.4734, 0.3751, 0.4712, 0.3068, 0.4101, 0.3062, 0.4131, 0.3053, 0.4113, 0.3053, 0.4113, 0.3062, 0.4131, 0.3068, 0.4101, 0.3053, 0.4113, 0.3062, 0.4131, 0.3068, 0.4101, 0.3068, 0.4101, 0.3062, 0.4131, 0.3053, 0.4113, 0.3762, 0.4734, 0.3751, 0.4757, 0.3746, 0.4734, 0.3746, 0.4734, 0.3751, 0.4757, 0.3762, 0.4734, 0.3746, 0.4734, 0.3751, 0.4757, 0.3762, 0.4734, 0.3762, 0.4734, 0.3751, 0.4757, 0.3746, 0.4734, 0.3068, 0.4101, 0.3053, 0.4113, 0.3053, 0.4089, 0.3053, 0.4089, 0.3053, 0.4113, 0.3068, 0.4101, 0.3053, 0.4089, 0.3053, 0.4113, 0.3068, 0.4101, 0.3068, 0.4101, 0.3053, 0.4113, 0.3053, 0.4089, 0.3762, 0.4734, 0.3762, 0.4766, 0.3751, 0.4757, 0.3751, 0.4757, 0.3762, 0.4766, 0.3762, 0.4734, 0.3751, 0.4757, 0.3762, 0.4766, 0.3762, 0.4734, 0.3762, 0.4734, 0.3762, 0.4766, 0.3751, 0.4757, 0.3068, 0.4101, 0.3053, 0.4089, 0.3062, 0.4072, 0.3062, 0.4072, 0.3053, 0.4089, 0.3068, 0.4101, 0.3062, 0.4072, 0.3053, 0.4089, 0.3068, 0.4101, 0.3068, 0.4101, 0.3053, 0.4089, 0.3062, 0.4072, 0.3762, 0.4734, 0.3774, 0.4757, 0.3762, 0.4766, 0.3762, 0.4766, 0.3774, 0.4757, 0.3762, 0.4734, 0.3762, 0.4766, 0.3774, 0.4757, 0.3762, 0.4734, 0.3762, 0.4734, 0.3774, 0.4757, 0.3762, 0.4766, 0.3068, 0.4101, 0.3062, 0.4072, 0.3074, 0.4072, 0.3074, 0.4072, 0.3062, 0.4072, 0.3068, 0.4101, 0.3074, 0.4072, 0.3062, 0.4072, 0.3068, 0.4101, 0.3068, 0.4101, 0.3062, 0.4072, 0.3074, 0.4072, 0.3762, 0.4734, 0.3778, 0.4734, 0.3774, 0.4757, 0.3774, 0.4757, 0.3778, 0.4734, 0.3762, 0.4734, 0.3774, 0.4757, 0.3778, 0.4734, 0.3762, 0.4734, 0.3762, 0.4734, 0.3778, 0.4734, 0.3774, 0.4757, 0.3068, 0.4101, 0.3074, 0.4072, 0.3083, 0.4089, 0.3083, 0.4089, 0.3074, 0.4072, 0.3068, 0.4101, 0.3083, 0.4089, 0.3074, 0.4072, 0.3068, 0.4101, 0.3068, 0.4101, 0.3074, 0.4072, 0.3083, 0.4089, 0.3762, 0.4734, 0.3774, 0.4712, 0.3778, 0.4734, 0.3778, 0.4734, 0.3774, 0.4712, 0.3762, 0.4734, 0.3778, 0.4734, 0.3774, 0.4712, 0.3762, 0.4734, 0.3762, 0.4734, 0.3774, 0.4712, 0.3778, 0.4734, 0.3068, 0.4101, 0.3083, 0.4089, 0.3083, 0.4113, 0.3083, 0.4113, 0.3083, 0.4089, 0.3068, 0.4101, 0.3083, 0.4113, 0.3083, 0.4089, 0.3068, 0.4101, 0.3068, 0.4101, 0.3083, 0.4089, 0.3083, 0.4113, 0.3762, 0.4734, 0.3762, 0.4702, 0.3774, 0.4712, 0.3774, 0.4712, 0.3762, 0.4702, 0.3762, 0.4734, 0.3774, 0.4712, 0.3762, 0.4702, 0.3762, 0.4734, 0.3762, 0.4734, 0.3762, 0.4702, 0.3774, 0.4712, 0.3746, 0.4734, 0.3751, 0.4757, 0.182, 0.4745, 0.182, 0.4722, 0.182, 0.4745, 0.3751, 0.4757, 0.3746, 0.4734, 0.182, 0.4722, 0.182, 0.4745, 0.3751, 0.4757, 0.3746, 0.4734, 0.182, 0.4722, 0.3746, 0.4734, 0.3751, 0.4757, 0.182, 0.4745, 0.182, 0.4722, 0.3751, 0.4712, 0.3746, 0.4734, 0.182, 0.4722, 0.182, 0.47, 0.182, 0.4722, 0.3746, 0.4734, 0.3751, 0.4712, 0.182, 0.47, 0.182, 0.4722, 0.3746, 0.4734, 0.3751, 0.4712, 0.182, 0.47, 0.3751, 0.4712, 0.3746, 0.4734, 0.182, 0.4722, 0.182, 0.47, 0.1858, 0.4782, 0.1857, 0.4516, 0.3789, 0.4504, 0.3789, 0.477, 0.3789, 0.4504, 0.1857, 0.4516, 0.1858, 0.4782, 0.3789, 0.477, 0.3789, 0.4504, 0.1857, 0.4516, 0.1858, 0.4782, 0.3789, 0.477, 0.1858, 0.4782, 0.1857, 0.4516, 0.3789, 0.4504, 0.3789, 0.477, 0.3762, 0.3474, 0.3762, 0.3739, 0.1831, 0.3751, 0.1831, 0.3485, 0.1831, 0.3751, 0.3762, 0.3739, 0.3762, 0.3474, 0.1831, 0.3485, 0.1831, 0.3751, 0.3762, 0.3739, 0.3762, 0.3474, 0.1831, 0.3485, 0.3762, 0.3474, 0.3762, 0.3739, 0.1831, 0.3751, 0.1831, 0.3485, 0.3762, 0.4601, 0.3758, 0.4624, 0.1831, 0.4612, 0.1831, 0.4589, 0.1831, 0.4612, 0.3758, 0.4624, 0.3762, 0.4601, 0.1831, 0.4589, 0.1831, 0.4612, 0.3758, 0.4624, 0.3762, 0.4601, 0.1831, 0.4589, 0.3762, 0.4601, 0.3758, 0.4624, 0.1831, 0.4612, 0.1831, 0.4589, 0.3758, 0.4624, 0.3762, 0.4646, 0.1831, 0.4634, 0.1831, 0.4612, 0.1831, 0.4634, 0.3762, 0.4646, 0.3758, 0.4624, 0.1831, 0.4612, 0.1831, 0.4634, 0.3762, 0.4646, 0.3758, 0.4624, 0.1831, 0.4612, 0.3758, 0.4624, 0.3762, 0.4646, 0.1831, 0.4634, 0.1831, 0.4612, 0.3774, 0.4712, 0.3762, 0.4702, 0.3764, 0.4056, 0.3775, 0.4056, 0.3764, 0.4056, 0.3762, 0.4702, 0.3774, 0.4712, 0.3775, 0.4056, 0.3764, 0.4056, 0.3762, 0.4702, 0.3774, 0.4712, 0.3775, 0.4056, 0.3774, 0.4712, 0.3762, 0.4702, 0.3764, 0.4056, 0.3775, 0.4056, 0.3762, 0.4702, 0.3751, 0.4712, 0.3752, 0.4056, 0.3764, 0.4056, 0.3752, 0.4056, 0.3751, 0.4712, 0.3762, 0.4702, 0.3764, 0.4056, 0.3752, 0.4056, 0.3751, 0.4712, 0.3762, 0.4702, 0.3764, 0.4056, 0.3762, 0.4702, 0.3751, 0.4712, 0.3752, 0.4056, 0.3764, 0.4056, 0.3628, 0.3799, 0.3762, 0.38, 0.3761, 0.4456, 0.3627, 0.4455, 0.3761, 0.4456, 0.3762, 0.38, 0.3628, 0.3799, 0.3627, 0.4455, 0.3761, 0.4456, 0.3762, 0.38, 0.3628, 0.3799, 0.3627, 0.4455, 0.3628, 0.3799, 0.3762, 0.38, 0.3761, 0.4456, 0.3627, 0.4455, 0.3159, 0.3753, 0.3159, 0.4019, 0.2829, 0.4017, 0.2829, 0.3751, 0.2829, 0.4017, 0.3159, 0.4019, 0.3159, 0.3753, 0.2829, 0.3751, 0.2829, 0.4017, 0.3159, 0.4019, 0.3159, 0.3753, 0.2829, 0.3751, 0.3159, 0.3753, 0.3159, 0.4019, 0.2829, 0.4017, 0.2829, 0.3751, 0.2503, 0.3835, 0.2499, 0.3812, 0.2829, 0.3814, 0.2829, 0.3836, 0.2829, 0.3814, 0.2499, 0.3812, 0.2503, 0.3835, 0.2829, 0.3836, 0.2829, 0.3814, 0.2499, 0.3812, 0.2503, 0.3835, 0.2829, 0.3836, 0.2503, 0.3835, 0.2499, 0.3812, 0.2829, 0.3814, 0.2829, 0.3836, 0.2499, 0.3857, 0.2503, 0.3835, 0.2829, 0.3836, 0.2829, 0.3859, 0.2829, 0.3836, 0.2503, 0.3835, 0.2499, 0.3857, 0.2829, 0.3859, 0.2829, 0.3836, 0.2503, 0.3835, 0.2499, 0.3857, 0.2829, 0.3859, 0.2499, 0.3857, 0.2503, 0.3835, 0.2829, 0.3836, 0.2829, 0.3859, 0.6929, 0.4716, 0.6999, 0.4717, 0.6997, 0.665, 0.6926, 0.6649, 0.6997, 0.665, 0.6999, 0.4717, 0.6929, 0.4716, 0.6926, 0.6649, 0.5429, 0.9932, 0.5422, 0.4722, 0.6211, 0.4716, 0.6217, 0.9926, 0.6211, 0.4716, 0.5422, 0.4722, 0.5429, 0.9932, 0.6217, 0.9926, 0.7012, 0.4722, 0.7006, 0.9932, 0.6217, 0.9926, 0.6224, 0.4716, 0.6217, 0.9926, 0.7006, 0.9932, 0.7012, 0.4722, 0.6224, 0.4716, 0.6779, 0.9927, 0.6772, 0.4717, 0.6843, 0.4716, 0.6849, 0.9926, 0.6843, 0.4716, 0.6772, 0.4717, 0.6779, 0.9927, 0.6849, 0.9926, 0.692, 0.4716, 0.6926, 0.9926, 0.6856, 0.9927, 0.6849, 0.4717, 0.6856, 0.9927, 0.6926, 0.9926, 0.692, 0.4716, 0.6849, 0.4717])
me_cube.materials.append(mat_material)
me_cube.use_remesh_preserve_volume = False
me_cube.use_remesh_preserve_attributes = False
me_cube.use_mirror_vertex_groups = False
me_cube.update()

# ---- objects
ob_cube_005 = bpy.data.objects.new('Cube.005', me_cube_005)
ob_cube_004 = bpy.data.objects.new('Cube.004', me_cube_004)
ob_cube = bpy.data.objects.new('Cube', me_cube)
ob_lamp = bpy.data.objects.new('Lamp', light_lamp)
ob_camera = bpy.data.objects.new('Camera', cam_camera)

# ---- transforms, parenting, visibility, modifiers, constraints
ob_cube_005.location = (-2.075, 0.3672, 0.1313)
ob_cube_005.scale = (0.02012, 0.02012, 0.02012)
ob_cube_005.lineart.crease_threshold = 0.0
ob_cube_004.location = (2.088, 0.3672, 0.1313)
ob_cube_004.scale = (0.02012, 0.02012, 0.02012)
ob_cube_004.lineart.crease_threshold = 0.0
ob_cube.location = (0.0, 0.0, 0.0)
ob_cube.lock_rotations_4d = False
ob_cube.empty_display_type = 'ARROWS'
ob_cube.lineart.crease_threshold = 0.0
ob_lamp.location = (4.076, 1.005, 5.904)
ob_lamp.rotation_euler = (0.6503, 0.05522, 1.866)
ob_lamp.lock_rotations_4d = False
ob_lamp.empty_display_type = 'ARROWS'
ob_lamp.color = (0.0, 0.0, 0.0, 0.0)
ob_lamp.lineart.crease_threshold = 0.0
ob_camera.location = (7.481, -6.508, 5.344)
ob_camera.rotation_euler = (1.109, 0.01082, 0.8149)
ob_camera.lock_rotations_4d = False
ob_camera.empty_display_type = 'ARROWS'
ob_camera.color = (0.0, 0.0, 0.0, 0.0)
ob_camera.display_type = 'WIRE'
ob_camera.lineart.crease_threshold = 0.0

# ---- collection membership
col_collection_1.objects.link(ob_cube_005)
col_collection_1.objects.link(ob_cube_004)
col_collection_1.objects.link(ob_cube)
col_collection_1.objects.link(ob_lamp)
col_collection_1.objects.link(ob_camera)

# ---- scene / render settings (as saved in the file)
scene.camera = ob_camera
scene.frame_start = 1; scene.frame_end = 250; scene.frame_set(1)
scene.render.engine = 'BLENDER_EEVEE_NEXT'
scene.render.image_settings.color_mode = 'RGB'
scene.render.image_settings.compression = 90
scene.render.resolution_percentage = 50
scene.render.dither_intensity = 0.0
scene.render.bake_margin = 2
scene.render.bake_bias = 0.0
scene.cycles.use_denoising = False
scene.cycles.samples = 10
scene.cycles.sampling_pattern = 'TABULATED_SOBOL'
scene.cycles.light_sampling_threshold = 0.0
scene.cycles.use_adaptive_sampling = False
scene.cycles.use_light_tree = False
scene.cycles.blur_glossy = 0.0
scene.cycles.volume_bounces = 1
scene.cycles.pixel_filter_type = 'GAUSSIAN'
scene.cycles.sample_clamp_indirect = 0.0
scene.view_settings.view_transform = 'Standard'
bpy.context.view_layer.update()
